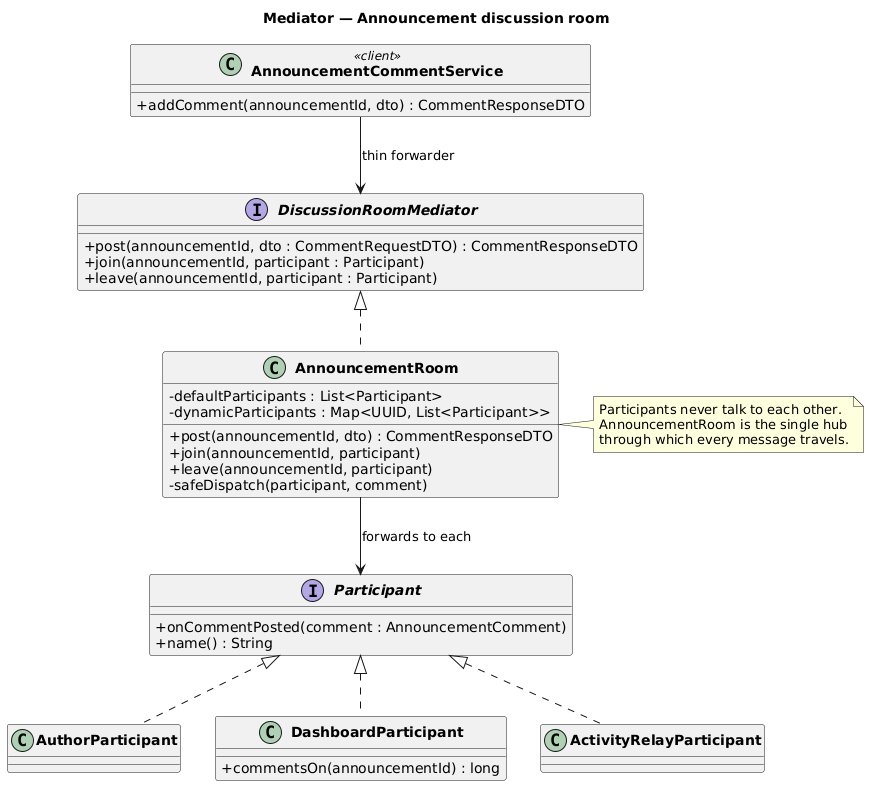

The diagram above was rendered by PlantUML. Its source (embedded in the PNG):
@startuml
title Mediator — Announcement discussion room

skinparam classAttributeIconSize 0
skinparam classFontStyle bold
skinparam backgroundColor white

interface DiscussionRoomMediator {
  + post(announcementId, dto : CommentRequestDTO) : CommentResponseDTO
  + join(announcementId, participant : Participant)
  + leave(announcementId, participant : Participant)
}

class AnnouncementRoom {
  - defaultParticipants : List<Participant>
  - dynamicParticipants : Map<UUID, List<Participant>>
  + post(announcementId, dto) : CommentResponseDTO
  + join(announcementId, participant)
  + leave(announcementId, participant)
  - safeDispatch(participant, comment)
}

interface Participant {
  + onCommentPosted(comment : AnnouncementComment)
  + name() : String
}

class AuthorParticipant
class DashboardParticipant {
  + commentsOn(announcementId) : long
}
class ActivityRelayParticipant

class AnnouncementCommentService <<client>> {
  + addComment(announcementId, dto) : CommentResponseDTO
}

DiscussionRoomMediator <|.. AnnouncementRoom

Participant <|.. AuthorParticipant
Participant <|.. DashboardParticipant
Participant <|.. ActivityRelayParticipant

AnnouncementRoom --> Participant : forwards to each

AnnouncementCommentService --> DiscussionRoomMediator : thin forwarder

note right of AnnouncementRoom
  Participants never talk to each other.
  AnnouncementRoom is the single hub
  through which every message travels.
end note
@enduml